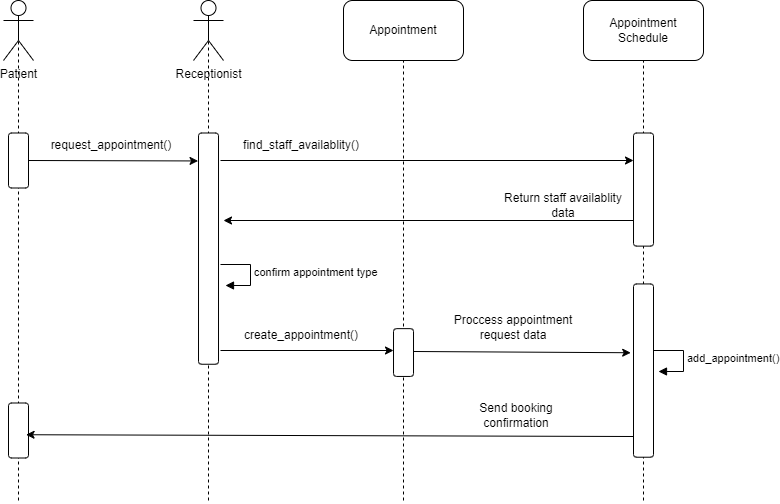

The diagram above was exported from draw.io. Its source (the exported page's mxGraphModel, read from the mxfile embedded in the PNG):
<mxGraphModel dx="1155" dy="2163" grid="1" gridSize="10" guides="1" tooltips="1" connect="1" arrows="1" fold="1" page="1" pageScale="1" pageWidth="850" pageHeight="1100" math="0" shadow="0">
  <root>
    <mxCell id="0" />
    <mxCell id="1" parent="0" />
    <mxCell id="rmxCA3adM5eOncvHg7PA-1" value="Patient" style="shape=umlActor;verticalLabelPosition=bottom;verticalAlign=top;html=1;outlineConnect=0;" vertex="1" parent="1">
      <mxGeometry x="20" y="60" width="30" height="60" as="geometry" />
    </mxCell>
    <mxCell id="rmxCA3adM5eOncvHg7PA-2" value="Receptionist" style="shape=umlActor;verticalLabelPosition=bottom;verticalAlign=top;html=1;outlineConnect=0;" vertex="1" parent="1">
      <mxGeometry x="210" y="60" width="30" height="60" as="geometry" />
    </mxCell>
    <mxCell id="rmxCA3adM5eOncvHg7PA-7" value="" style="endArrow=none;dashed=1;html=1;rounded=0;entryX=0.5;entryY=0.5;entryDx=0;entryDy=0;entryPerimeter=0;" edge="1" parent="1" target="rmxCA3adM5eOncvHg7PA-1">
      <mxGeometry width="50" height="50" relative="1" as="geometry">
        <mxPoint x="35" y="560" as="sourcePoint" />
        <mxPoint x="80" y="180" as="targetPoint" />
      </mxGeometry>
    </mxCell>
    <mxCell id="rmxCA3adM5eOncvHg7PA-8" value="" style="endArrow=classic;html=1;rounded=0;exitX=0.5;exitY=0;exitDx=0;exitDy=0;entryX=0.162;entryY=1.023;entryDx=0;entryDy=0;entryPerimeter=0;" edge="1" parent="1">
      <mxGeometry width="50" height="50" relative="1" as="geometry">
        <mxPoint x="45" y="220" as="sourcePoint" />
        <mxPoint x="214.54000000000002" y="220.44499999999994" as="targetPoint" />
      </mxGeometry>
    </mxCell>
    <mxCell id="rmxCA3adM5eOncvHg7PA-9" value="request_appointment()" style="text;html=1;strokeColor=none;fillColor=none;align=center;verticalAlign=middle;whiteSpace=wrap;rounded=0;" vertex="1" parent="1">
      <mxGeometry x="57.5" y="190" width="140" height="30" as="geometry" />
    </mxCell>
    <mxCell id="rmxCA3adM5eOncvHg7PA-11" value="" style="endArrow=none;dashed=1;html=1;rounded=0;entryX=0.5;entryY=0.5;entryDx=0;entryDy=0;entryPerimeter=0;" edge="1" parent="1" target="rmxCA3adM5eOncvHg7PA-2">
      <mxGeometry width="50" height="50" relative="1" as="geometry">
        <mxPoint x="225" y="560" as="sourcePoint" />
        <mxPoint x="310" y="170" as="targetPoint" />
      </mxGeometry>
    </mxCell>
    <mxCell id="rmxCA3adM5eOncvHg7PA-16" value="confirm appointment type" style="edgeStyle=orthogonalEdgeStyle;html=1;align=left;spacingLeft=2;endArrow=block;rounded=0;entryX=1;entryY=0;" edge="1" parent="1">
      <mxGeometry relative="1" as="geometry">
        <mxPoint x="237" y="324" as="sourcePoint" />
        <Array as="points">
          <mxPoint x="267" y="324" />
          <mxPoint x="267" y="345" />
        </Array>
        <mxPoint x="242" y="344.9999999999999" as="targetPoint" />
      </mxGeometry>
    </mxCell>
    <mxCell id="rmxCA3adM5eOncvHg7PA-17" value="Appointment" style="rounded=1;whiteSpace=wrap;html=1;" vertex="1" parent="1">
      <mxGeometry x="360" y="60" width="120" height="60" as="geometry" />
    </mxCell>
    <mxCell id="rmxCA3adM5eOncvHg7PA-18" value="Appointment Schedule" style="rounded=1;whiteSpace=wrap;html=1;" vertex="1" parent="1">
      <mxGeometry x="600" y="60" width="120" height="60" as="geometry" />
    </mxCell>
    <mxCell id="rmxCA3adM5eOncvHg7PA-19" value="" style="endArrow=none;dashed=1;html=1;rounded=0;entryX=0.5;entryY=1;entryDx=0;entryDy=0;" edge="1" parent="1" target="rmxCA3adM5eOncvHg7PA-18">
      <mxGeometry width="50" height="50" relative="1" as="geometry">
        <mxPoint x="660" y="560" as="sourcePoint" />
        <mxPoint x="440" y="140" as="targetPoint" />
      </mxGeometry>
    </mxCell>
    <mxCell id="rmxCA3adM5eOncvHg7PA-20" value="" style="endArrow=none;dashed=1;html=1;rounded=0;entryX=0.5;entryY=1;entryDx=0;entryDy=0;" edge="1" parent="1" target="rmxCA3adM5eOncvHg7PA-17">
      <mxGeometry width="50" height="50" relative="1" as="geometry">
        <mxPoint x="420" y="560" as="sourcePoint" />
        <mxPoint x="670" y="130" as="targetPoint" />
      </mxGeometry>
    </mxCell>
    <mxCell id="rmxCA3adM5eOncvHg7PA-21" value="" style="rounded=1;whiteSpace=wrap;html=1;rotation=90;" vertex="1" parent="1">
      <mxGeometry x="603.45" y="239.06" width="113.12" height="20" as="geometry" />
    </mxCell>
    <mxCell id="rmxCA3adM5eOncvHg7PA-22" value="" style="endArrow=classic;html=1;rounded=0;" edge="1" parent="1">
      <mxGeometry width="50" height="50" relative="1" as="geometry">
        <mxPoint x="237" y="220" as="sourcePoint" />
        <mxPoint x="650" y="220" as="targetPoint" />
      </mxGeometry>
    </mxCell>
    <mxCell id="rmxCA3adM5eOncvHg7PA-23" value="find_staff_availablity()" style="text;html=1;strokeColor=none;fillColor=none;align=center;verticalAlign=middle;whiteSpace=wrap;rounded=0;" vertex="1" parent="1">
      <mxGeometry x="247.5" y="190" width="140" height="30" as="geometry" />
    </mxCell>
    <mxCell id="rmxCA3adM5eOncvHg7PA-24" value="" style="endArrow=classic;html=1;rounded=0;" edge="1" parent="1">
      <mxGeometry width="50" height="50" relative="1" as="geometry">
        <mxPoint x="650" y="280" as="sourcePoint" />
        <mxPoint x="240" y="280" as="targetPoint" />
      </mxGeometry>
    </mxCell>
    <mxCell id="rmxCA3adM5eOncvHg7PA-25" value="Return staff availablity data" style="text;html=1;strokeColor=none;fillColor=none;align=center;verticalAlign=middle;whiteSpace=wrap;rounded=0;" vertex="1" parent="1">
      <mxGeometry x="510" y="250" width="140" height="30" as="geometry" />
    </mxCell>
    <mxCell id="rmxCA3adM5eOncvHg7PA-26" value="" style="endArrow=classic;html=1;rounded=0;" edge="1" parent="1">
      <mxGeometry width="50" height="50" relative="1" as="geometry">
        <mxPoint x="237" y="410" as="sourcePoint" />
        <mxPoint x="410" y="410" as="targetPoint" />
      </mxGeometry>
    </mxCell>
    <mxCell id="rmxCA3adM5eOncvHg7PA-27" value="" style="rounded=1;whiteSpace=wrap;html=1;rotation=90;" vertex="1" parent="1">
      <mxGeometry x="396.1" y="402.05" width="47.81" height="20" as="geometry" />
    </mxCell>
    <mxCell id="rmxCA3adM5eOncvHg7PA-28" value="create_appointment()" style="text;html=1;strokeColor=none;fillColor=none;align=center;verticalAlign=middle;whiteSpace=wrap;rounded=0;" vertex="1" parent="1">
      <mxGeometry x="247.5" y="380" width="140" height="30" as="geometry" />
    </mxCell>
    <mxCell id="rmxCA3adM5eOncvHg7PA-29" value="" style="endArrow=classic;html=1;rounded=0;entryX=0.397;entryY=1.14;entryDx=0;entryDy=0;entryPerimeter=0;" edge="1" parent="1" target="rmxCA3adM5eOncvHg7PA-30">
      <mxGeometry width="50" height="50" relative="1" as="geometry">
        <mxPoint x="430.45" y="411" as="sourcePoint" />
        <mxPoint x="646.0799999999999" y="412.44384000000014" as="targetPoint" />
      </mxGeometry>
    </mxCell>
    <mxCell id="rmxCA3adM5eOncvHg7PA-30" value="" style="rounded=1;whiteSpace=wrap;html=1;rotation=90;" vertex="1" parent="1">
      <mxGeometry x="573.36" y="420.08" width="173.28" height="20" as="geometry" />
    </mxCell>
    <mxCell id="rmxCA3adM5eOncvHg7PA-31" value="Proccess appointment request data" style="text;html=1;strokeColor=none;fillColor=none;align=center;verticalAlign=middle;whiteSpace=wrap;rounded=0;" vertex="1" parent="1">
      <mxGeometry x="459.99999999999994" y="372.05" width="140" height="30" as="geometry" />
    </mxCell>
    <mxCell id="rmxCA3adM5eOncvHg7PA-32" value="add_appointment()" style="edgeStyle=orthogonalEdgeStyle;html=1;align=left;spacingLeft=2;endArrow=block;rounded=0;entryX=1;entryY=0;" edge="1" parent="1">
      <mxGeometry relative="1" as="geometry">
        <mxPoint x="670" y="410" as="sourcePoint" />
        <Array as="points">
          <mxPoint x="700" y="410" />
          <mxPoint x="700" y="431" />
        </Array>
        <mxPoint x="675" y="431" as="targetPoint" />
      </mxGeometry>
    </mxCell>
    <mxCell id="rmxCA3adM5eOncvHg7PA-33" value="" style="rounded=1;whiteSpace=wrap;html=1;rotation=90;" vertex="1" parent="1">
      <mxGeometry x="7.5" y="480" width="55" height="20" as="geometry" />
    </mxCell>
    <mxCell id="rmxCA3adM5eOncvHg7PA-36" value="" style="endArrow=classic;html=1;rounded=0;entryX=0.577;entryY=0.122;entryDx=0;entryDy=0;entryPerimeter=0;" edge="1" parent="1" target="rmxCA3adM5eOncvHg7PA-33">
      <mxGeometry width="50" height="50" relative="1" as="geometry">
        <mxPoint x="650" y="496" as="sourcePoint" />
        <mxPoint x="240" y="496" as="targetPoint" />
      </mxGeometry>
    </mxCell>
    <mxCell id="rmxCA3adM5eOncvHg7PA-37" value="Send booking confirmation" style="text;html=1;strokeColor=none;fillColor=none;align=center;verticalAlign=middle;whiteSpace=wrap;rounded=0;" vertex="1" parent="1">
      <mxGeometry x="463.45" y="460" width="140" height="30" as="geometry" />
    </mxCell>
    <mxCell id="rmxCA3adM5eOncvHg7PA-5" value="" style="rounded=1;whiteSpace=wrap;html=1;rotation=90;" vertex="1" parent="1">
      <mxGeometry x="7.5" y="210" width="55" height="20" as="geometry" />
    </mxCell>
    <mxCell id="rmxCA3adM5eOncvHg7PA-10" value="" style="rounded=1;whiteSpace=wrap;html=1;rotation=90;" vertex="1" parent="1">
      <mxGeometry x="109.38" y="298.13" width="231.25" height="20" as="geometry" />
    </mxCell>
  </root>
</mxGraphModel>